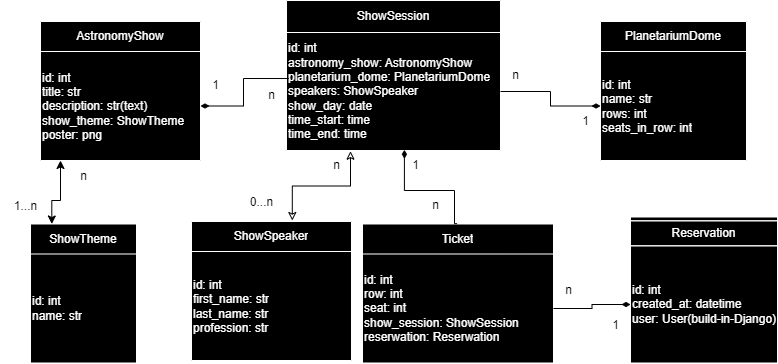

The diagram above was exported from draw.io. Its source (the exported page's mxGraphModel, read from the mxfile embedded in the PNG):
<mxGraphModel dx="713" dy="473" grid="1" gridSize="10" guides="1" tooltips="1" connect="1" arrows="1" fold="1" page="1" pageScale="1" pageWidth="827" pageHeight="1169" math="0" shadow="0">
  <root>
    <mxCell id="0" />
    <mxCell id="1" parent="0" />
    <mxCell id="6tU6TFahoQU9lEmnM7Mz-22" value="" style="shape=table;startSize=0;container=1;collapsible=0;childLayout=tableLayout;fillColor=#000000;swimlaneLine=1;strokeColor=#FFFFFF;fontColor=#000000;" parent="1" vertex="1">
      <mxGeometry x="326" y="20" width="214" height="150" as="geometry" />
    </mxCell>
    <mxCell id="6tU6TFahoQU9lEmnM7Mz-23" value="" style="shape=tableRow;horizontal=0;startSize=0;swimlaneHead=0;swimlaneBody=0;strokeColor=inherit;top=0;left=0;bottom=0;right=0;collapsible=0;dropTarget=0;fillColor=none;points=[[0,0.5],[1,0.5]];portConstraint=eastwest;" parent="6tU6TFahoQU9lEmnM7Mz-22" vertex="1">
      <mxGeometry width="214" height="32" as="geometry" />
    </mxCell>
    <mxCell id="6tU6TFahoQU9lEmnM7Mz-24" value="ShowSession" style="shape=partialRectangle;html=1;whiteSpace=wrap;connectable=0;strokeColor=#FFFFFF;overflow=hidden;fillColor=none;top=0;left=0;bottom=0;right=0;pointerEvents=1;perimeterSpacing=1;align=center;fontColor=#FFFFFF;" parent="6tU6TFahoQU9lEmnM7Mz-23" vertex="1">
      <mxGeometry width="214" height="32" as="geometry">
        <mxRectangle width="214" height="32" as="alternateBounds" />
      </mxGeometry>
    </mxCell>
    <mxCell id="6tU6TFahoQU9lEmnM7Mz-25" value="" style="shape=tableRow;horizontal=0;startSize=0;swimlaneHead=0;swimlaneBody=0;strokeColor=inherit;top=0;left=0;bottom=0;right=0;collapsible=0;dropTarget=0;fillColor=none;points=[[0,0.5],[1,0.5]];portConstraint=eastwest;" parent="6tU6TFahoQU9lEmnM7Mz-22" vertex="1">
      <mxGeometry y="32" width="214" height="118" as="geometry" />
    </mxCell>
    <mxCell id="6tU6TFahoQU9lEmnM7Mz-26" value="&lt;span style=&quot;color: rgb(255, 255, 255); background-color: rgb(0, 0, 0);&quot;&gt;id: int&lt;/span&gt;&lt;div&gt;&lt;span style=&quot;color: rgb(255, 255, 255); background-color: rgb(0, 0, 0);&quot;&gt;astronomy_show: AstronomyShow&lt;/span&gt;&lt;font color=&quot;#ffffff&quot;&gt;&lt;br&gt;&lt;/font&gt;&lt;div style=&quot;&quot;&gt;&lt;font color=&quot;#ffffff&quot;&gt;planetarium_dome: PlanetariumDome&lt;/font&gt;&lt;/div&gt;&lt;/div&gt;&lt;div style=&quot;&quot;&gt;&lt;span style=&quot;color: rgb(255, 255, 255);&quot;&gt;speakers: ShowSpeaker&lt;/span&gt;&lt;font color=&quot;#ffffff&quot;&gt;&lt;br&gt;&lt;/font&gt;&lt;/div&gt;&lt;div style=&quot;&quot;&gt;&lt;font color=&quot;#ffffff&quot;&gt;show_day: date&lt;br&gt;time_start: time&lt;br&gt;time_end: time&lt;/font&gt;&lt;/div&gt;" style="shape=partialRectangle;html=1;whiteSpace=wrap;connectable=0;strokeColor=inherit;overflow=hidden;fillColor=none;top=0;left=0;bottom=0;right=0;pointerEvents=1;align=left;" parent="6tU6TFahoQU9lEmnM7Mz-25" vertex="1">
      <mxGeometry width="214" height="118" as="geometry">
        <mxRectangle width="214" height="118" as="alternateBounds" />
      </mxGeometry>
    </mxCell>
    <mxCell id="6tU6TFahoQU9lEmnM7Mz-27" value="" style="shape=table;startSize=0;container=1;collapsible=0;childLayout=tableLayout;fillColor=#000000;swimlaneLine=1;strokeColor=#FFFFFF;fontColor=#000000;" parent="1" vertex="1">
      <mxGeometry x="80" y="41" width="160" height="139" as="geometry" />
    </mxCell>
    <mxCell id="6tU6TFahoQU9lEmnM7Mz-28" value="" style="shape=tableRow;horizontal=0;startSize=0;swimlaneHead=0;swimlaneBody=0;strokeColor=inherit;top=0;left=0;bottom=0;right=0;collapsible=0;dropTarget=0;fillColor=none;points=[[0,0.5],[1,0.5]];portConstraint=eastwest;" parent="6tU6TFahoQU9lEmnM7Mz-27" vertex="1">
      <mxGeometry width="160" height="30" as="geometry" />
    </mxCell>
    <mxCell id="6tU6TFahoQU9lEmnM7Mz-29" value="AstronomyShow" style="shape=partialRectangle;html=1;whiteSpace=wrap;connectable=0;strokeColor=#FFFFFF;overflow=hidden;fillColor=none;top=0;left=0;bottom=0;right=0;pointerEvents=1;perimeterSpacing=1;align=center;fontColor=#FFFFFF;" parent="6tU6TFahoQU9lEmnM7Mz-28" vertex="1">
      <mxGeometry width="160" height="30" as="geometry">
        <mxRectangle width="160" height="30" as="alternateBounds" />
      </mxGeometry>
    </mxCell>
    <mxCell id="6tU6TFahoQU9lEmnM7Mz-30" value="" style="shape=tableRow;horizontal=0;startSize=0;swimlaneHead=0;swimlaneBody=0;strokeColor=inherit;top=0;left=0;bottom=0;right=0;collapsible=0;dropTarget=0;fillColor=none;points=[[0,0.5],[1,0.5]];portConstraint=eastwest;" parent="6tU6TFahoQU9lEmnM7Mz-27" vertex="1">
      <mxGeometry y="30" width="160" height="109" as="geometry" />
    </mxCell>
    <mxCell id="6tU6TFahoQU9lEmnM7Mz-31" value="&lt;span style=&quot;color: rgb(255, 255, 255); background-color: rgb(0, 0, 0);&quot;&gt;id: int&lt;/span&gt;&lt;div style=&quot;&quot;&gt;&lt;font color=&quot;#ffffff&quot;&gt;title: str&lt;/font&gt;&lt;/div&gt;&lt;div style=&quot;&quot;&gt;&lt;font color=&quot;#ffffff&quot;&gt;description: str(text)&lt;/font&gt;&lt;/div&gt;&lt;div style=&quot;&quot;&gt;&lt;font color=&quot;#ffffff&quot;&gt;show_theme: ShowTheme&lt;/font&gt;&lt;/div&gt;&lt;div style=&quot;&quot;&gt;&lt;font color=&quot;#ffffff&quot;&gt;poster: png&lt;/font&gt;&lt;/div&gt;" style="shape=partialRectangle;html=1;whiteSpace=wrap;connectable=0;strokeColor=inherit;overflow=hidden;fillColor=none;top=0;left=0;bottom=0;right=0;pointerEvents=1;align=left;" parent="6tU6TFahoQU9lEmnM7Mz-30" vertex="1">
      <mxGeometry width="160" height="109" as="geometry">
        <mxRectangle width="160" height="109" as="alternateBounds" />
      </mxGeometry>
    </mxCell>
    <mxCell id="6tU6TFahoQU9lEmnM7Mz-32" value="" style="shape=table;startSize=0;container=1;collapsible=0;childLayout=tableLayout;fillColor=#000000;swimlaneLine=1;strokeColor=#FFFFFF;fontColor=#000000;" parent="1" vertex="1">
      <mxGeometry x="640" y="41" width="146" height="139" as="geometry" />
    </mxCell>
    <mxCell id="6tU6TFahoQU9lEmnM7Mz-33" value="" style="shape=tableRow;horizontal=0;startSize=0;swimlaneHead=0;swimlaneBody=0;strokeColor=inherit;top=0;left=0;bottom=0;right=0;collapsible=0;dropTarget=0;fillColor=none;points=[[0,0.5],[1,0.5]];portConstraint=eastwest;" parent="6tU6TFahoQU9lEmnM7Mz-32" vertex="1">
      <mxGeometry width="146" height="30" as="geometry" />
    </mxCell>
    <mxCell id="6tU6TFahoQU9lEmnM7Mz-34" value="PlanetariumDome" style="shape=partialRectangle;html=1;whiteSpace=wrap;connectable=0;strokeColor=#FFFFFF;overflow=hidden;fillColor=none;top=0;left=0;bottom=0;right=0;pointerEvents=1;perimeterSpacing=1;align=center;fontColor=#FFFFFF;" parent="6tU6TFahoQU9lEmnM7Mz-33" vertex="1">
      <mxGeometry width="146" height="30" as="geometry">
        <mxRectangle width="146" height="30" as="alternateBounds" />
      </mxGeometry>
    </mxCell>
    <mxCell id="6tU6TFahoQU9lEmnM7Mz-35" value="" style="shape=tableRow;horizontal=0;startSize=0;swimlaneHead=0;swimlaneBody=0;strokeColor=inherit;top=0;left=0;bottom=0;right=0;collapsible=0;dropTarget=0;fillColor=none;points=[[0,0.5],[1,0.5]];portConstraint=eastwest;" parent="6tU6TFahoQU9lEmnM7Mz-32" vertex="1">
      <mxGeometry y="30" width="146" height="109" as="geometry" />
    </mxCell>
    <mxCell id="6tU6TFahoQU9lEmnM7Mz-36" value="&lt;span style=&quot;color: rgb(255, 255, 255); background-color: rgb(0, 0, 0);&quot;&gt;id: int&lt;/span&gt;&lt;div style=&quot;&quot;&gt;&lt;font color=&quot;#ffffff&quot;&gt;&lt;span style=&quot;background-color: rgb(0, 0, 0);&quot;&gt;name: str&lt;/span&gt;&lt;/font&gt;&lt;/div&gt;&lt;div style=&quot;&quot;&gt;&lt;font color=&quot;#ffffff&quot;&gt;&lt;span style=&quot;background-color: rgb(0, 0, 0);&quot;&gt;rows: int&lt;/span&gt;&lt;/font&gt;&lt;/div&gt;&lt;div style=&quot;&quot;&gt;&lt;font color=&quot;#ffffff&quot;&gt;&lt;span style=&quot;background-color: rgb(0, 0, 0);&quot;&gt;seats_in_row: int&lt;/span&gt;&lt;/font&gt;&lt;/div&gt;" style="shape=partialRectangle;html=1;whiteSpace=wrap;connectable=0;strokeColor=inherit;overflow=hidden;fillColor=none;top=0;left=0;bottom=0;right=0;pointerEvents=1;align=left;" parent="6tU6TFahoQU9lEmnM7Mz-35" vertex="1">
      <mxGeometry width="146" height="109" as="geometry">
        <mxRectangle width="146" height="109" as="alternateBounds" />
      </mxGeometry>
    </mxCell>
    <mxCell id="6tU6TFahoQU9lEmnM7Mz-37" value="" style="shape=table;startSize=4;container=1;collapsible=0;childLayout=tableLayout;fillColor=#000000;swimlaneLine=1;strokeColor=#FFFFFF;fontColor=#000000;" parent="1" vertex="1">
      <mxGeometry x="670" y="236.5" width="147" height="146" as="geometry" />
    </mxCell>
    <mxCell id="6tU6TFahoQU9lEmnM7Mz-38" value="" style="shape=tableRow;horizontal=0;startSize=0;swimlaneHead=0;swimlaneBody=0;strokeColor=inherit;top=1;left=1;bottom=1;right=1;collapsible=0;dropTarget=0;fillColor=none;points=[[0,0.5],[1,0.5]];portConstraint=eastwest;swimlaneFillColor=none;align=left;" parent="6tU6TFahoQU9lEmnM7Mz-37" vertex="1">
      <mxGeometry y="4" width="147" height="25" as="geometry" />
    </mxCell>
    <mxCell id="6tU6TFahoQU9lEmnM7Mz-39" value="Reservation" style="shape=partialRectangle;html=1;whiteSpace=wrap;connectable=0;strokeColor=#FFFFFF;overflow=hidden;fillColor=#000000;top=1;left=1;bottom=1;right=1;pointerEvents=1;perimeterSpacing=1;align=center;fontColor=#FFFFFF;swimlaneFillColor=none;" parent="6tU6TFahoQU9lEmnM7Mz-38" vertex="1">
      <mxGeometry width="147" height="25" as="geometry">
        <mxRectangle width="147" height="25" as="alternateBounds" />
      </mxGeometry>
    </mxCell>
    <mxCell id="6tU6TFahoQU9lEmnM7Mz-40" value="" style="shape=tableRow;horizontal=0;startSize=0;swimlaneHead=0;swimlaneBody=0;strokeColor=inherit;top=1;left=1;bottom=1;right=1;collapsible=0;dropTarget=0;fillColor=none;points=[[0,0.5],[1,0.5]];portConstraint=eastwest;swimlaneFillColor=none;align=left;" parent="6tU6TFahoQU9lEmnM7Mz-37" vertex="1">
      <mxGeometry y="29" width="147" height="117" as="geometry" />
    </mxCell>
    <mxCell id="6tU6TFahoQU9lEmnM7Mz-41" value="&lt;span style=&quot;background-color: rgb(0, 0, 0);&quot;&gt;id: int&lt;/span&gt;&lt;div style=&quot;&quot;&gt;&lt;span style=&quot;background-color: rgb(0, 0, 0);&quot;&gt;created_at: datetime&lt;/span&gt;&lt;/div&gt;&lt;div style=&quot;&quot;&gt;&lt;span style=&quot;background-color: rgb(0, 0, 0);&quot;&gt;user: User(build-in-Django)&lt;/span&gt;&lt;/div&gt;" style="shape=partialRectangle;html=1;whiteSpace=wrap;connectable=0;strokeColor=#FFFFFF;overflow=hidden;fillColor=#000000;top=1;left=1;bottom=1;right=1;pointerEvents=1;perimeterSpacing=2;swimlaneFillColor=none;fontColor=#FFFFFF;align=left;" parent="6tU6TFahoQU9lEmnM7Mz-40" vertex="1">
      <mxGeometry width="147" height="117" as="geometry">
        <mxRectangle width="147" height="117" as="alternateBounds" />
      </mxGeometry>
    </mxCell>
    <mxCell id="6tU6TFahoQU9lEmnM7Mz-42" value="" style="shape=table;startSize=0;container=1;collapsible=0;childLayout=tableLayout;fillColor=#000000;swimlaneLine=1;strokeColor=#FFFFFF;fontColor=#000000;" parent="1" vertex="1">
      <mxGeometry x="402" y="243.5" width="191" height="139" as="geometry" />
    </mxCell>
    <mxCell id="6tU6TFahoQU9lEmnM7Mz-43" value="" style="shape=tableRow;horizontal=0;startSize=0;swimlaneHead=0;swimlaneBody=0;strokeColor=inherit;top=0;left=0;bottom=0;right=0;collapsible=0;dropTarget=0;fillColor=none;points=[[0,0.5],[1,0.5]];portConstraint=eastwest;" parent="6tU6TFahoQU9lEmnM7Mz-42" vertex="1">
      <mxGeometry width="191" height="30" as="geometry" />
    </mxCell>
    <mxCell id="6tU6TFahoQU9lEmnM7Mz-44" value="Ticket" style="shape=partialRectangle;html=1;whiteSpace=wrap;connectable=0;strokeColor=#FFFFFF;overflow=hidden;fillColor=none;top=0;left=0;bottom=0;right=0;pointerEvents=1;perimeterSpacing=1;align=center;fontColor=#FFFFFF;" parent="6tU6TFahoQU9lEmnM7Mz-43" vertex="1">
      <mxGeometry width="191" height="30" as="geometry">
        <mxRectangle width="191" height="30" as="alternateBounds" />
      </mxGeometry>
    </mxCell>
    <mxCell id="6tU6TFahoQU9lEmnM7Mz-45" value="" style="shape=tableRow;horizontal=0;startSize=0;swimlaneHead=0;swimlaneBody=0;strokeColor=inherit;top=0;left=0;bottom=0;right=0;collapsible=0;dropTarget=0;fillColor=none;points=[[0,0.5],[1,0.5]];portConstraint=eastwest;" parent="6tU6TFahoQU9lEmnM7Mz-42" vertex="1">
      <mxGeometry y="30" width="191" height="109" as="geometry" />
    </mxCell>
    <mxCell id="6tU6TFahoQU9lEmnM7Mz-46" value="&lt;span style=&quot;color: rgb(255, 255, 255); background-color: rgb(0, 0, 0);&quot;&gt;id: int&lt;/span&gt;&lt;div&gt;&lt;font color=&quot;#ffffff&quot;&gt;row: int&lt;/font&gt;&lt;/div&gt;&lt;div&gt;&lt;font color=&quot;#ffffff&quot;&gt;seat: int&lt;br&gt;&lt;/font&gt;&lt;div style=&quot;color: rgb(255, 255, 255);&quot;&gt;&lt;span style=&quot;background-color: rgb(0, 0, 0);&quot;&gt;show_session: ShowSession&lt;/span&gt;&lt;/div&gt;&lt;div style=&quot;color: rgb(255, 255, 255);&quot;&gt;&lt;span style=&quot;background-color: rgb(0, 0, 0);&quot;&gt;reserwation: Reserwation&lt;/span&gt;&lt;/div&gt;&lt;/div&gt;" style="shape=partialRectangle;html=1;whiteSpace=wrap;connectable=0;strokeColor=inherit;overflow=hidden;fillColor=none;top=0;left=0;bottom=0;right=0;pointerEvents=1;align=left;" parent="6tU6TFahoQU9lEmnM7Mz-45" vertex="1">
      <mxGeometry width="191" height="109" as="geometry">
        <mxRectangle width="191" height="109" as="alternateBounds" />
      </mxGeometry>
    </mxCell>
    <mxCell id="6tU6TFahoQU9lEmnM7Mz-47" value="" style="shape=table;startSize=0;container=1;collapsible=0;childLayout=tableLayout;fillColor=#000000;swimlaneLine=1;strokeColor=#FFFFFF;fontColor=#000000;" parent="1" vertex="1">
      <mxGeometry x="231" y="241" width="160" height="139" as="geometry" />
    </mxCell>
    <mxCell id="6tU6TFahoQU9lEmnM7Mz-48" value="" style="shape=tableRow;horizontal=0;startSize=0;swimlaneHead=0;swimlaneBody=0;strokeColor=inherit;top=0;left=0;bottom=0;right=0;collapsible=0;dropTarget=0;fillColor=none;points=[[0,0.5],[1,0.5]];portConstraint=eastwest;" parent="6tU6TFahoQU9lEmnM7Mz-47" vertex="1">
      <mxGeometry width="160" height="30" as="geometry" />
    </mxCell>
    <mxCell id="6tU6TFahoQU9lEmnM7Mz-49" value="ShowSpeaker" style="shape=partialRectangle;html=1;whiteSpace=wrap;connectable=0;strokeColor=#FFFFFF;overflow=hidden;fillColor=none;top=0;left=0;bottom=0;right=0;pointerEvents=1;perimeterSpacing=1;align=center;fontColor=#FFFFFF;" parent="6tU6TFahoQU9lEmnM7Mz-48" vertex="1">
      <mxGeometry width="160" height="30" as="geometry">
        <mxRectangle width="160" height="30" as="alternateBounds" />
      </mxGeometry>
    </mxCell>
    <mxCell id="6tU6TFahoQU9lEmnM7Mz-50" value="" style="shape=tableRow;horizontal=0;startSize=0;swimlaneHead=0;swimlaneBody=0;strokeColor=inherit;top=0;left=0;bottom=0;right=0;collapsible=0;dropTarget=0;fillColor=none;points=[[0,0.5],[1,0.5]];portConstraint=eastwest;" parent="6tU6TFahoQU9lEmnM7Mz-47" vertex="1">
      <mxGeometry y="30" width="160" height="109" as="geometry" />
    </mxCell>
    <mxCell id="6tU6TFahoQU9lEmnM7Mz-51" value="&lt;span style=&quot;color: rgb(255, 255, 255); background-color: rgb(0, 0, 0);&quot;&gt;id: int&lt;/span&gt;&lt;div style=&quot;&quot;&gt;&lt;font color=&quot;#ffffff&quot;&gt;first_name: str&lt;/font&gt;&lt;/div&gt;&lt;div style=&quot;&quot;&gt;&lt;font color=&quot;#ffffff&quot;&gt;last_name: str&lt;br&gt;&lt;/font&gt;&lt;div style=&quot;color: rgb(255, 255, 255);&quot;&gt;&lt;span style=&quot;background-color: rgb(0, 0, 0);&quot;&gt;profession: str&lt;/span&gt;&lt;/div&gt;&lt;/div&gt;" style="shape=partialRectangle;html=1;whiteSpace=wrap;connectable=0;strokeColor=inherit;overflow=hidden;fillColor=none;top=0;left=0;bottom=0;right=0;pointerEvents=1;align=left;" parent="6tU6TFahoQU9lEmnM7Mz-50" vertex="1">
      <mxGeometry width="160" height="109" as="geometry">
        <mxRectangle width="160" height="109" as="alternateBounds" />
      </mxGeometry>
    </mxCell>
    <mxCell id="6tU6TFahoQU9lEmnM7Mz-52" value="" style="shape=table;startSize=0;container=1;collapsible=0;childLayout=tableLayout;fillColor=#000000;swimlaneLine=1;strokeColor=#FFFFFF;fontColor=#000000;" parent="1" vertex="1">
      <mxGeometry x="70" y="243.5" width="106" height="139" as="geometry" />
    </mxCell>
    <mxCell id="6tU6TFahoQU9lEmnM7Mz-53" value="" style="shape=tableRow;horizontal=0;startSize=0;swimlaneHead=0;swimlaneBody=0;strokeColor=inherit;top=0;left=0;bottom=0;right=0;collapsible=0;dropTarget=0;fillColor=none;points=[[0,0.5],[1,0.5]];portConstraint=eastwest;" parent="6tU6TFahoQU9lEmnM7Mz-52" vertex="1">
      <mxGeometry width="106" height="30" as="geometry" />
    </mxCell>
    <mxCell id="6tU6TFahoQU9lEmnM7Mz-54" value="ShowTheme" style="shape=partialRectangle;html=1;whiteSpace=wrap;connectable=0;strokeColor=#FFFFFF;overflow=hidden;fillColor=none;top=0;left=0;bottom=0;right=0;pointerEvents=1;perimeterSpacing=1;align=center;fontColor=#FFFFFF;" parent="6tU6TFahoQU9lEmnM7Mz-53" vertex="1">
      <mxGeometry width="106" height="30" as="geometry">
        <mxRectangle width="106" height="30" as="alternateBounds" />
      </mxGeometry>
    </mxCell>
    <mxCell id="6tU6TFahoQU9lEmnM7Mz-55" value="" style="shape=tableRow;horizontal=0;startSize=0;swimlaneHead=0;swimlaneBody=0;strokeColor=inherit;top=0;left=0;bottom=0;right=0;collapsible=0;dropTarget=0;fillColor=none;points=[[0,0.5],[1,0.5]];portConstraint=eastwest;" parent="6tU6TFahoQU9lEmnM7Mz-52" vertex="1">
      <mxGeometry y="30" width="106" height="109" as="geometry" />
    </mxCell>
    <mxCell id="6tU6TFahoQU9lEmnM7Mz-56" value="&lt;span style=&quot;color: rgb(255, 255, 255); background-color: rgb(0, 0, 0);&quot;&gt;id: int&lt;/span&gt;&lt;div style=&quot;&quot;&gt;&lt;font color=&quot;#ffffff&quot;&gt;name: str&lt;/font&gt;&lt;/div&gt;" style="shape=partialRectangle;html=1;whiteSpace=wrap;connectable=0;strokeColor=inherit;overflow=hidden;fillColor=none;top=0;left=0;bottom=0;right=0;pointerEvents=1;align=left;" parent="6tU6TFahoQU9lEmnM7Mz-55" vertex="1">
      <mxGeometry width="106" height="109" as="geometry">
        <mxRectangle width="106" height="109" as="alternateBounds" />
      </mxGeometry>
    </mxCell>
    <mxCell id="6tU6TFahoQU9lEmnM7Mz-61" value="" style="endArrow=classic;startArrow=classic;html=1;rounded=0;edgeStyle=orthogonalEdgeStyle;exitX=0.201;exitY=0;exitDx=0;exitDy=0;exitPerimeter=0;" parent="1" source="6tU6TFahoQU9lEmnM7Mz-53" edge="1">
      <mxGeometry width="50" height="50" relative="1" as="geometry">
        <mxPoint x="80" y="270" as="sourcePoint" />
        <mxPoint x="100" y="180" as="targetPoint" />
        <Array as="points">
          <mxPoint x="91" y="220" />
          <mxPoint x="100" y="220" />
        </Array>
      </mxGeometry>
    </mxCell>
    <mxCell id="6tU6TFahoQU9lEmnM7Mz-62" value="" style="endArrow=classic;html=1;rounded=0;edgeStyle=orthogonalEdgeStyle;entryX=0.299;entryY=1.006;entryDx=0;entryDy=0;entryPerimeter=0;exitX=0.63;exitY=-0.033;exitDx=0;exitDy=0;exitPerimeter=0;endFill=0;startArrow=classic;startFill=0;" parent="1" source="6tU6TFahoQU9lEmnM7Mz-48" target="6tU6TFahoQU9lEmnM7Mz-25" edge="1">
      <mxGeometry width="50" height="50" relative="1" as="geometry">
        <mxPoint x="380" y="270" as="sourcePoint" />
        <mxPoint x="430" y="220" as="targetPoint" />
      </mxGeometry>
    </mxCell>
    <mxCell id="6tU6TFahoQU9lEmnM7Mz-63" value="" style="endArrow=diamondThin;html=1;rounded=0;edgeStyle=orthogonalEdgeStyle;exitX=0.011;exitY=0.39;exitDx=0;exitDy=0;exitPerimeter=0;endFill=1;" parent="1" source="6tU6TFahoQU9lEmnM7Mz-25" target="6tU6TFahoQU9lEmnM7Mz-30" edge="1">
      <mxGeometry width="50" height="50" relative="1" as="geometry">
        <mxPoint x="375" y="241" as="sourcePoint" />
        <mxPoint x="270" y="130" as="targetPoint" />
      </mxGeometry>
    </mxCell>
    <mxCell id="6tU6TFahoQU9lEmnM7Mz-64" value="" style="endArrow=diamondThin;html=1;rounded=0;edgeStyle=orthogonalEdgeStyle;endFill=1;entryX=0;entryY=0.5;entryDx=0;entryDy=0;" parent="1" source="6tU6TFahoQU9lEmnM7Mz-25" target="6tU6TFahoQU9lEmnM7Mz-35" edge="1">
      <mxGeometry width="50" height="50" relative="1" as="geometry">
        <mxPoint x="353" y="128" as="sourcePoint" />
        <mxPoint x="236" y="136" as="targetPoint" />
      </mxGeometry>
    </mxCell>
    <mxCell id="6tU6TFahoQU9lEmnM7Mz-65" value="" style="endArrow=diamondThin;html=1;rounded=0;edgeStyle=orthogonalEdgeStyle;exitX=0.495;exitY=-0.011;exitDx=0;exitDy=0;exitPerimeter=0;endFill=1;entryX=0.551;entryY=0.994;entryDx=0;entryDy=0;entryPerimeter=0;" parent="1" source="6tU6TFahoQU9lEmnM7Mz-43" target="6tU6TFahoQU9lEmnM7Mz-25" edge="1">
      <mxGeometry width="50" height="50" relative="1" as="geometry">
        <mxPoint x="480.5" y="232" as="sourcePoint" />
        <mxPoint x="390" y="170" as="targetPoint" />
        <Array as="points">
          <mxPoint x="494" y="243" />
          <mxPoint x="494" y="210" />
          <mxPoint x="444" y="210" />
        </Array>
      </mxGeometry>
    </mxCell>
    <mxCell id="6tU6TFahoQU9lEmnM7Mz-66" value="" style="endArrow=diamondThin;html=1;rounded=0;edgeStyle=orthogonalEdgeStyle;endFill=1;entryX=0;entryY=0.5;entryDx=0;entryDy=0;" parent="1" source="6tU6TFahoQU9lEmnM7Mz-45" target="6tU6TFahoQU9lEmnM7Mz-40" edge="1">
      <mxGeometry width="50" height="50" relative="1" as="geometry">
        <mxPoint x="612" y="232" as="sourcePoint" />
        <mxPoint x="495" y="240" as="targetPoint" />
      </mxGeometry>
    </mxCell>
    <mxCell id="6tU6TFahoQU9lEmnM7Mz-68" value="n" style="text;html=1;align=center;verticalAlign=middle;resizable=0;points=[];autosize=1;strokeColor=none;fillColor=none;" parent="1" vertex="1">
      <mxGeometry x="108" y="181" width="30" height="30" as="geometry" />
    </mxCell>
    <mxCell id="6tU6TFahoQU9lEmnM7Mz-69" value="1...n" style="text;html=1;align=center;verticalAlign=middle;resizable=0;points=[];autosize=1;strokeColor=none;fillColor=none;" parent="1" vertex="1">
      <mxGeometry x="40" y="211" width="50" height="30" as="geometry" />
    </mxCell>
    <mxCell id="6tU6TFahoQU9lEmnM7Mz-70" value="n" style="text;html=1;align=center;verticalAlign=middle;resizable=0;points=[];autosize=1;strokeColor=none;fillColor=none;" parent="1" vertex="1">
      <mxGeometry x="361" y="170" width="30" height="30" as="geometry" />
    </mxCell>
    <mxCell id="6tU6TFahoQU9lEmnM7Mz-72" value="1" style="text;html=1;align=center;verticalAlign=middle;resizable=0;points=[];autosize=1;strokeColor=none;fillColor=none;" parent="1" vertex="1">
      <mxGeometry x="240" y="90" width="30" height="30" as="geometry" />
    </mxCell>
    <mxCell id="6tU6TFahoQU9lEmnM7Mz-74" value="1" style="text;html=1;align=center;verticalAlign=middle;resizable=0;points=[];autosize=1;strokeColor=none;fillColor=none;" parent="1" vertex="1">
      <mxGeometry x="610" y="125.5" width="30" height="30" as="geometry" />
    </mxCell>
    <mxCell id="6tU6TFahoQU9lEmnM7Mz-75" value="1" style="text;html=1;align=center;verticalAlign=middle;resizable=0;points=[];autosize=1;strokeColor=none;fillColor=none;" parent="1" vertex="1">
      <mxGeometry x="440" y="170" width="30" height="30" as="geometry" />
    </mxCell>
    <mxCell id="6tU6TFahoQU9lEmnM7Mz-76" value="1" style="text;html=1;align=center;verticalAlign=middle;resizable=0;points=[];autosize=1;strokeColor=none;fillColor=none;" parent="1" vertex="1">
      <mxGeometry x="640" y="330" width="30" height="30" as="geometry" />
    </mxCell>
    <mxCell id="6tU6TFahoQU9lEmnM7Mz-77" value="n" style="text;html=1;align=center;verticalAlign=middle;resizable=0;points=[];autosize=1;strokeColor=none;fillColor=none;" parent="1" vertex="1">
      <mxGeometry x="540" y="80" width="30" height="30" as="geometry" />
    </mxCell>
    <mxCell id="6tU6TFahoQU9lEmnM7Mz-78" value="n" style="text;html=1;align=center;verticalAlign=middle;resizable=0;points=[];autosize=1;strokeColor=none;fillColor=none;" parent="1" vertex="1">
      <mxGeometry x="296" y="100" width="30" height="30" as="geometry" />
    </mxCell>
    <mxCell id="6tU6TFahoQU9lEmnM7Mz-79" value="n" style="text;html=1;align=center;verticalAlign=middle;resizable=0;points=[];autosize=1;strokeColor=none;fillColor=none;" parent="1" vertex="1">
      <mxGeometry x="460" y="210" width="30" height="30" as="geometry" />
    </mxCell>
    <mxCell id="6tU6TFahoQU9lEmnM7Mz-80" value="n" style="text;html=1;align=center;verticalAlign=middle;resizable=0;points=[];autosize=1;strokeColor=none;fillColor=none;" parent="1" vertex="1">
      <mxGeometry x="593" y="294.5" width="30" height="30" as="geometry" />
    </mxCell>
    <mxCell id="2" value="0...n" style="text;html=1;align=center;verticalAlign=middle;resizable=0;points=[];autosize=1;strokeColor=none;fillColor=none;" vertex="1" parent="1">
      <mxGeometry x="276" y="206.5" width="50" height="30" as="geometry" />
    </mxCell>
  </root>
</mxGraphModel>